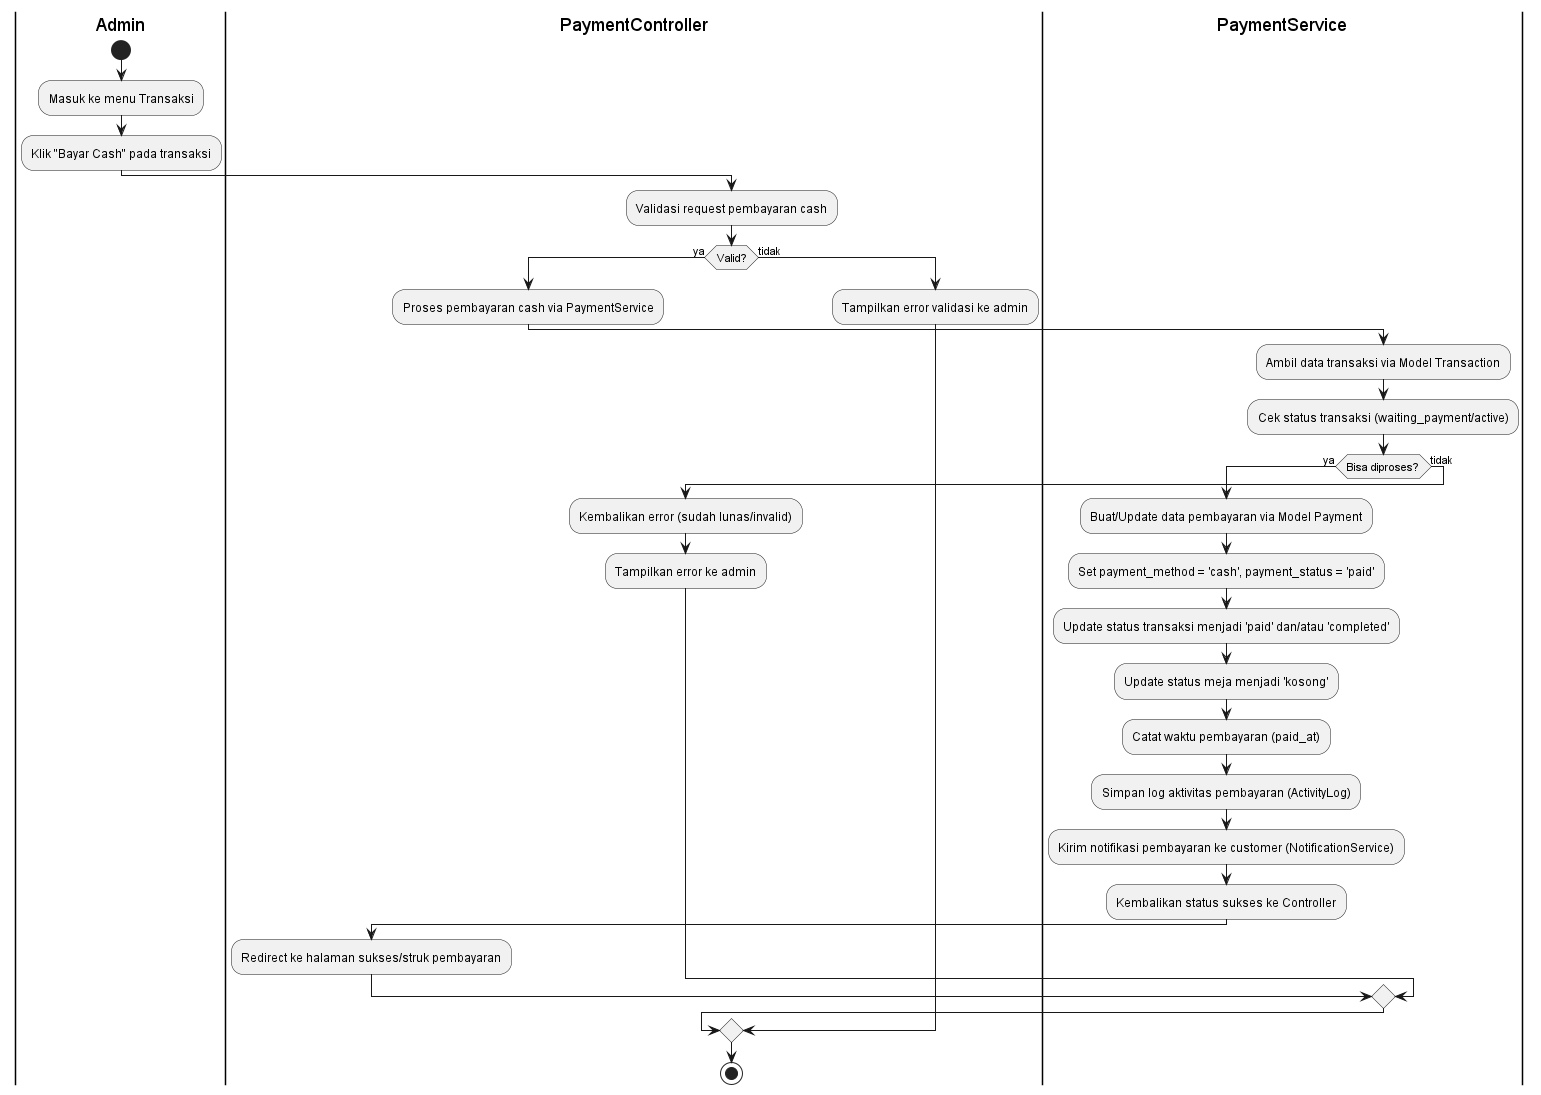

The diagram above was rendered by PlantUML. Its source (embedded in the PNG):
@startuml Activity Diagram - Payment Cash by Admin

|Admin|
start
:Masuk ke menu Transaksi;
:Klik "Bayar Cash" pada transaksi;

|PaymentController|
:Validasi request pembayaran cash;
if (Valid?) then (ya)
    :Proses pembayaran cash via PaymentService;
    |PaymentService|
    :Ambil data transaksi via Model Transaction;
    :Cek status transaksi (waiting_payment/active);
    if (Bisa diproses?) then (ya)
        :Buat/Update data pembayaran via Model Payment;
        :Set payment_method = 'cash', payment_status = 'paid';
        :Update status transaksi menjadi 'paid' dan/atau 'completed';
        :Update status meja menjadi 'kosong';
        :Catat waktu pembayaran (paid_at);
        :Simpan log aktivitas pembayaran (ActivityLog);
        :Kirim notifikasi pembayaran ke customer (NotificationService);
        :Kembalikan status sukses ke Controller;
        |PaymentController|
        :Redirect ke halaman sukses/struk pembayaran;
    else (tidak)
        :Kembalikan error (sudah lunas/invalid);
        |PaymentController|
        :Tampilkan error ke admin;
    endif
else (tidak)
    :Tampilkan error validasi ke admin;
endif

stop

@enduml